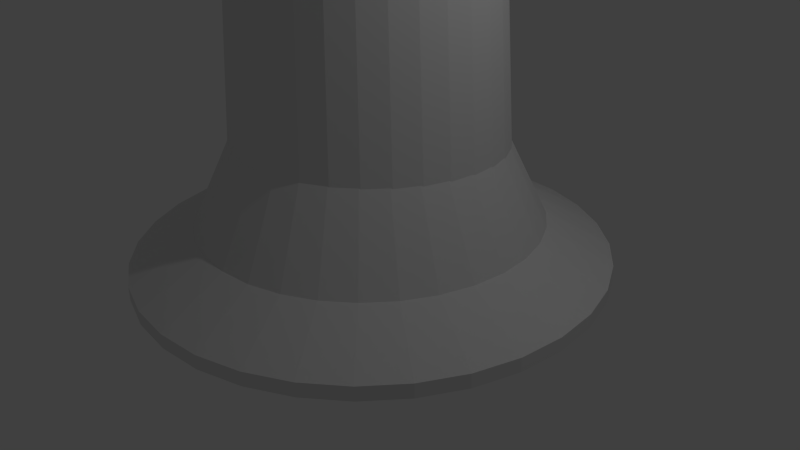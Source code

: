 # Source: Tower.blend  (saved by Blender 2.74.0; exported with 4.5.12 LTS)
import bpy
from mathutils import Matrix  # noqa: F401  (used for matrix-valued properties, if any)

bpy.ops.wm.read_factory_settings(use_empty=True)
scene = bpy.context.scene
scene.name = 'Scene'

# ---- collections
col_collection_1 = bpy.data.collections.new('Collection 1'); scene.collection.children.link(col_collection_1)

# ---- world
world_world = bpy.data.worlds.new('World'); scene.world = world_world
world_world.color = (0.05088, 0.05088, 0.05088)
world_world.use_sun_shadow = False
world_world.sun_shadow_jitter_overblur = 0.0
world_world.cycles.sampling_method = 'MANUAL'
world_world.cycles.sample_map_resolution = 256

# ---- cameras
cam_camera = bpy.data.cameras.new('Camera')
cam_camera.clip_end = 100.0
cam_camera.lens = 35.0
cam_camera.sensor_width = 32.0
cam_camera.sensor_height = 18.0
cam_camera.ortho_scale = 7.314
cam_camera.dof.focus_distance = 0.0
cam_camera.dof.aperture_fstop = 128.0

# ---- lights
light_lamp = bpy.data.lights.new('Lamp', 'POINT')
light_lamp.transmission_factor = 0.0
light_lamp.cutoff_distance = 30.0
light_lamp.energy = 100.0
light_lamp.shadow_buffer_clip_start = 1.001
light_lamp.shadow_soft_size = 0.1
light_lamp.shadow_maximum_resolution = 0.006
light_lamp.use_absolute_resolution = True
light_lamp.cycles.use_multiple_importance_sampling = False

# ---- meshes
me_cone = bpy.data.meshes.new('Cone')
me_cone.from_pydata([(-6.912e-09, 1.058, -1.0), (0.2064, 1.038, -1.0), (0.405, 0.9777, -1.0), (0.5879, 0.8799, -1.0), (0.7483, 0.7483, -1.0), (0.8799, 0.5879, -1.0), (0.9777, 0.405, -1.0), (1.038, 0.2064, -1.0), (1.058, 6.33e-08, -1.0), (0.0, 0.0, 1.0), (1.038, -0.2064, -1.0), (0.9777, -0.405, -1.0), (0.8799, -0.5879, -1.0), (0.7483, -0.7483, -1.0), (0.5879, -0.8799, -1.0), (0.405, -0.9777, -1.0), (0.2064, -1.038, -1.0), (-3.517e-07, -1.058, -1.0), (-0.2064, -1.038, -1.0), (-0.405, -0.9777, -1.0), (-0.5879, -0.8799, -1.0), (-0.7483, -0.7483, -1.0), (-0.8799, -0.5879, -1.0), (-0.9777, -0.405, -1.0), (-1.038, -0.2064, -1.0), (-1.058, 1.005e-06, -1.0), (-1.038, 0.2064, -1.0), (-0.9777, 0.405, -1.0), (-0.8799, 0.5879, -1.0), (-0.7483, 0.7483, -1.0), (-0.5879, 0.8799, -1.0), (-0.405, 0.9777, -1.0), (-0.2064, 1.038, -1.0), (-3.504e-08, 1.28, -1.0), (0.2498, 1.256, -1.0), (0.4899, 1.183, -1.0), (0.7113, 1.064, -1.0), (0.9053, 0.9053, -1.0), (1.064, 0.7113, -1.0), (1.183, 0.4899, -1.0), (1.256, 0.2498, -1.0), (1.28, 1.072e-08, -1.0), (1.256, -0.2498, -1.0), (1.183, -0.4899, -1.0), (1.064, -0.7113, -1.0), (0.9053, -0.9053, -1.0), (0.7113, -1.064, -1.0), (0.4899, -1.183, -1.0), (0.2498, -1.256, -1.0), (-4.522e-07, -1.28, -1.0), (-0.2498, -1.256, -1.0), (-0.4899, -1.183, -1.0), (-0.7113, -1.064, -1.0), (-0.9053, -0.9053, -1.0), (-1.064, -0.7113, -1.0), (-1.183, -0.4899, -1.0), (-1.256, -0.2498, -1.0), (-1.28, 1.15e-06, -1.0), (-1.256, 0.2498, -1.0), (-1.183, 0.4899, -1.0), (-1.064, 0.7113, -1.0), (-0.9053, 0.9053, -1.0), (-0.7113, 1.064, -1.0), (-0.4899, 1.183, -1.0), (-0.2498, 1.256, -1.0), (-3.206e-08, 1.28, -0.929), (0.2498, 1.256, -0.929), (0.4899, 1.183, -0.929), (0.7113, 1.064, -0.929), (0.9053, 0.9053, -0.929), (1.064, 0.7113, -0.929), (1.183, 0.4899, -0.929), (1.256, 0.2498, -0.929), (1.28, 1.072e-08, -0.929), (1.256, -0.2498, -0.929), (1.183, -0.4899, -0.929), (1.064, -0.7113, -0.929), (0.9053, -0.9053, -0.929), (0.7113, -1.064, -0.929), (0.4899, -1.183, -0.929), (0.2498, -1.256, -0.929), (-4.492e-07, -1.28, -0.929), (-0.2498, -1.256, -0.929), (-0.4899, -1.183, -0.929), (-0.7113, -1.064, -0.929), (-0.9053, -0.9053, -0.929), (-1.064, -0.7113, -0.929), (-1.183, -0.4899, -0.929), (-1.256, -0.2498, -0.929), (-1.28, 1.15e-06, -0.929), (-1.256, 0.2498, -0.929), (-1.183, 0.4899, -0.929), (-1.064, 0.7113, -0.929), (-0.9053, 0.9053, -0.929), (-0.7113, 1.064, -0.929), (-0.4899, 1.183, -0.929), (-0.2498, 1.256, -0.929), (1.045e-08, 0.9323, -0.7566), (0.1819, 0.9143, -0.7566), (0.3568, 0.8613, -0.7566), (0.5179, 0.7751, -0.7566), (0.6592, 0.6592, -0.7566), (0.7751, 0.5179, -0.7566), (0.8613, 0.3568, -0.7566), (0.9143, 0.1819, -0.7566), (0.9323, 8.678e-08, -0.7566), (0.9143, -0.1819, -0.7566), (0.8613, -0.3568, -0.7566), (0.7751, -0.5179, -0.7566), (0.6592, -0.6592, -0.7566), (0.5179, -0.7751, -0.7566), (0.3568, -0.8613, -0.7566), (0.1819, -0.9143, -0.7566), (-2.933e-07, -0.9323, -0.7566), (-0.1819, -0.9143, -0.7566), (-0.3568, -0.8613, -0.7566), (-0.5179, -0.7751, -0.7566), (-0.6592, -0.6592, -0.7566), (-0.7751, -0.5179, -0.7566), (-0.8613, -0.3568, -0.7566), (-0.9143, -0.1819, -0.7566), (-0.9323, 9.166e-07, -0.7566), (-0.9143, 0.1819, -0.7566), (-0.8613, 0.3568, -0.7566), (-0.7751, 0.5179, -0.7566), (-0.6592, 0.6592, -0.7566), (-0.5179, 0.7751, -0.7566), (-0.3568, 0.8613, -0.7566), (-0.1819, 0.9143, -0.7566)], [], [(31, 9, 32), (0, 9, 1), (30, 9, 31), (29, 9, 30), (28, 9, 29), (27, 9, 28), (26, 9, 27), (25, 9, 26), (24, 9, 25), (23, 9, 24), (22, 9, 23), (21, 9, 22), (20, 9, 21), (19, 9, 20), (18, 9, 19), (17, 9, 18), (16, 9, 17), (15, 9, 16), (14, 9, 15), (13, 9, 14), (12, 9, 13), (11, 9, 12), (10, 9, 11), (8, 9, 10), (7, 9, 8), (6, 9, 7), (5, 9, 6), (4, 9, 5), (3, 9, 4), (2, 9, 3), (32, 9, 0), (1, 9, 2), (27, 28, 60, 59), (59, 60, 92, 91), (16, 17, 49, 48), (32, 0, 33, 64), (26, 27, 59, 58), (15, 16, 48, 47), (25, 26, 58, 57), (14, 15, 47, 46), (24, 25, 57, 56), (7, 8, 41, 40), (13, 14, 46, 45), (23, 24, 56, 55), (6, 7, 40, 39), (12, 13, 45, 44), (22, 23, 55, 54), (0, 1, 34, 33), (5, 6, 39, 38), (11, 12, 44, 43), (21, 22, 54, 53), (4, 5, 38, 37), (10, 11, 43, 42), (31, 32, 64, 63), (20, 21, 53, 52), (3, 4, 37, 36), (8, 10, 42, 41), (30, 31, 63, 62), (19, 20, 52, 51), (2, 3, 36, 35), (29, 30, 62, 61), (18, 19, 51, 50), (1, 2, 35, 34), (28, 29, 61, 60), (17, 18, 50, 49), (93, 94, 126, 125), (37, 38, 70, 69), (48, 49, 81, 80), (57, 58, 90, 89), (35, 36, 68, 67), (46, 47, 79, 78), (55, 56, 88, 87), (33, 34, 66, 65), (44, 45, 77, 76), (64, 33, 65, 96), (53, 54, 86, 85), (42, 43, 75, 74), (62, 63, 95, 94), (51, 52, 84, 83), (40, 41, 73, 72), (60, 61, 93, 92), (49, 50, 82, 81), (38, 39, 71, 70), (58, 59, 91, 90), (36, 37, 69, 68), (47, 48, 80, 79), (56, 57, 89, 88), (34, 35, 67, 66), (45, 46, 78, 77), (54, 55, 87, 86), (43, 44, 76, 75), (63, 64, 96, 95), (52, 53, 85, 84), (41, 42, 74, 73), (61, 62, 94, 93), (50, 51, 83, 82), (39, 40, 72, 71), (97, 98, 99, 100, 101, 102, 103, 104, 105, 106, 107, 108, 109, 110, 111, 112, 113, 114, 115, 116, 117, 118, 119, 120, 121, 122, 123, 124, 125, 126, 127, 128), (82, 83, 115, 114), (71, 72, 104, 103), (91, 92, 124, 123), (69, 70, 102, 101), (80, 81, 113, 112), (89, 90, 122, 121), (67, 68, 100, 99), (78, 79, 111, 110), (87, 88, 120, 119), (65, 66, 98, 97), (76, 77, 109, 108), (96, 65, 97, 128), (85, 86, 118, 117), (74, 75, 107, 106), (94, 95, 127, 126), (83, 84, 116, 115), (72, 73, 105, 104), (92, 93, 125, 124), (81, 82, 114, 113), (70, 71, 103, 102), (90, 91, 123, 122), (68, 69, 101, 100), (79, 80, 112, 111), (88, 89, 121, 120), (66, 67, 99, 98), (77, 78, 110, 109), (86, 87, 119, 118), (75, 76, 108, 107), (95, 96, 128, 127), (84, 85, 117, 116), (73, 74, 106, 105)])
me_cone.use_remesh_preserve_volume = False
me_cone.use_remesh_preserve_attributes = False
me_cone.use_mirror_vertex_groups = False
me_cone.update()
me_torus_004 = bpy.data.meshes.new('Torus.004')
me_torus_004.from_pydata([(1.217, 1.239e-09, 0.1554), (1.082, 1.239e-09, 0.1775), (1.082, 1.239e-09, -0.1517), (1.217, 1.239e-09, -0.1296), (1.206, 0.1588, 0.1554), (1.072, 0.1412, 0.1775), (1.072, 0.1412, -0.1517), (1.206, 0.1588, -0.1296), (1.175, 0.3149, 0.1554), (1.045, 0.2799, 0.1775), (1.045, 0.2799, -0.1517), (1.175, 0.3149, -0.1296), (1.124, 0.4657, 0.1554), (0.9993, 0.4139, 0.1775), (0.9993, 0.4139, -0.1517), (1.124, 0.4657, -0.1296), (1.054, 0.6084, 0.1554), (0.9367, 0.5408, 0.1775), (0.9367, 0.5408, -0.1517), (1.054, 0.6084, -0.1296), (0.9654, 0.7408, 0.1554), (0.8581, 0.6585, 0.1775), (0.8581, 0.6585, -0.1517), (0.9654, 0.7408, -0.1296), (0.8604, 0.8604, 0.1554), (0.7648, 0.7648, 0.1775), (0.7648, 0.7648, -0.1517), (0.8604, 0.8604, -0.1296), (0.7408, 0.9654, 0.1554), (0.6585, 0.8581, 0.1775), (0.6585, 0.8581, -0.1517), (0.7408, 0.9654, -0.1296), (0.6084, 1.054, 0.1554), (0.5408, 0.9367, 0.1775), (0.5408, 0.9367, -0.1517), (0.6084, 1.054, -0.1296), (0.4657, 1.124, 0.1554), (0.4139, 0.9993, 0.1775), (0.4139, 0.9993, -0.1517), (0.4657, 1.124, -0.1296), (0.3149, 1.175, 0.1554), (0.2799, 1.045, 0.1775), (0.2799, 1.045, -0.1517), (0.3149, 1.175, -0.1296), (0.1588, 1.206, 0.1554), (0.1412, 1.072, 0.1775), (0.1412, 1.072, -0.1517), (0.1588, 1.206, -0.1296), (1.948e-07, 1.217, 0.1554), (1.948e-07, 1.082, 0.1775), (1.948e-07, 1.082, -0.1517), (1.948e-07, 1.217, -0.1296), (-0.1588, 1.206, 0.1554), (-0.1412, 1.072, 0.1775), (-0.1412, 1.072, -0.1517), (-0.1588, 1.206, -0.1296), (-0.3149, 1.175, 0.1554), (-0.2799, 1.045, 0.1775), (-0.2799, 1.045, -0.1517), (-0.3149, 1.175, -0.1296), (1.217, -9.842e-09, -0.1311), (-0.4657, 1.124, 0.1554), (-0.4139, 0.9993, 0.1775), (-0.4139, 0.9993, -0.1517), (-0.4657, 1.124, -0.1296), (1.072, -0.1412, -0.109), (-0.6084, 1.054, 0.1554), (-0.5408, 0.9367, 0.1775), (-0.5408, 0.9367, -0.1517), (-0.6084, 1.054, -0.1296), (1.206, -0.1588, -0.1311), (1.045, -0.2799, -0.109), (1.175, -0.3149, -0.1311), (-0.7408, 0.9654, 0.1554), (-0.6585, 0.8581, 0.1775), (-0.6585, 0.8581, -0.1517), (-0.7408, 0.9654, -0.1296), (0.9993, -0.4139, -0.109), (1.124, -0.4657, -0.1311), (0.9367, -0.5408, -0.109), (-0.8604, 0.8604, 0.1554), (-0.7648, 0.7648, 0.1775), (-0.7648, 0.7648, -0.1517), (-0.8604, 0.8604, -0.1296), (1.054, -0.6084, -0.1311), (0.8581, -0.6585, -0.109), (0.9654, -0.7408, -0.1311), (-0.9654, 0.7408, 0.1554), (-0.8581, 0.6585, 0.1775), (-0.8581, 0.6585, -0.1517), (-0.9654, 0.7408, -0.1296), (0.7648, -0.7648, -0.109), (0.8604, -0.8604, -0.1311), (0.6585, -0.8581, -0.109), (-1.054, 0.6084, 0.1554), (-0.9367, 0.5408, 0.1775), (-0.9367, 0.5408, -0.1517), (-1.054, 0.6084, -0.1296), (0.7408, -0.9654, -0.1311), (0.5408, -0.9367, -0.109), (0.6084, -1.054, -0.1311), (-1.124, 0.4657, 0.1554), (-0.9993, 0.4139, 0.1775), (-0.9993, 0.4139, -0.1517), (-1.124, 0.4657, -0.1296), (0.4139, -0.9993, -0.109), (0.4657, -1.124, -0.1311), (0.2799, -1.045, -0.109), (-1.175, 0.3149, 0.1554), (-1.045, 0.2799, 0.1775), (-1.045, 0.2799, -0.1517), (-1.175, 0.3149, -0.1296), (0.3149, -1.175, -0.1311), (0.1412, -1.072, -0.109), (0.1588, -1.206, -0.1311), (-1.206, 0.1588, 0.1554), (-1.072, 0.1412, 0.1775), (-1.072, 0.1412, -0.1517), (-1.206, 0.1588, -0.1296), (1.948e-07, -1.082, -0.109), (1.948e-07, -1.217, -0.1311), (-0.1412, -1.072, -0.109), (-1.217, 1.076e-07, 0.1554), (-1.082, 9.58e-08, 0.1775), (-1.082, 9.58e-08, -0.1517), (-1.217, 1.076e-07, -0.1296), (-0.1588, -1.206, -0.1311), (-0.2799, -1.045, -0.109), (-0.3149, -1.175, -0.1311), (-1.206, -0.1588, 0.1554), (-1.072, -0.1412, 0.1775), (-1.072, -0.1412, -0.1517), (-1.206, -0.1588, -0.1296), (-0.4139, -0.9993, -0.109), (-0.4657, -1.124, -0.1311), (-0.5408, -0.9367, -0.109), (-1.175, -0.3149, 0.1554), (-1.045, -0.2799, 0.1775), (-1.045, -0.2799, -0.1517), (-1.175, -0.3149, -0.1296), (-0.6084, -1.054, -0.1311), (-0.6585, -0.8581, -0.109), (-0.7408, -0.9654, -0.1311), (-1.124, -0.4657, 0.1554), (-0.9993, -0.4139, 0.1775), (-0.9993, -0.4139, -0.1517), (-1.124, -0.4657, -0.1296), (-0.7648, -0.7648, -0.109), (-0.8604, -0.8604, -0.1311), (-0.8581, -0.6585, -0.109), (-1.054, -0.6084, 0.1554), (-0.9367, -0.5408, 0.1775), (-0.9367, -0.5408, -0.1517), (-1.054, -0.6084, -0.1296), (-0.9654, -0.7408, -0.1311), (-0.9367, -0.5408, -0.109), (-1.054, -0.6084, -0.1311), (-0.9654, -0.7408, 0.1554), (-0.8581, -0.6585, 0.1775), (-0.8581, -0.6585, -0.1517), (-0.9654, -0.7408, -0.1296), (-0.9993, -0.4139, -0.109), (-1.124, -0.4657, -0.1311), (-1.045, -0.2799, -0.109), (-0.8604, -0.8604, 0.1554), (-0.7648, -0.7648, 0.1775), (-0.7648, -0.7648, -0.1517), (-0.8604, -0.8604, -0.1296), (-1.175, -0.3149, -0.1311), (-1.072, -0.1412, -0.109), (-1.206, -0.1588, -0.1311), (-0.7408, -0.9654, 0.1554), (-0.6585, -0.8581, 0.1775), (-0.6585, -0.8581, -0.1517), (-0.7408, -0.9654, -0.1296), (-1.082, 8.472e-08, -0.109), (-1.217, 9.654e-08, -0.1311), (-1.072, 0.1412, -0.109), (-0.6084, -1.054, 0.1554), (-0.5408, -0.9367, 0.1775), (-0.5408, -0.9367, -0.1517), (-0.6084, -1.054, -0.1296), (-1.206, 0.1588, -0.1311), (-1.045, 0.2799, -0.109), (-1.175, 0.3149, -0.1311), (-0.4657, -1.124, 0.1554), (-0.4139, -0.9993, 0.1775), (-0.4139, -0.9993, -0.1517), (-0.4657, -1.124, -0.1296), (-0.9993, 0.4139, -0.109), (-1.124, 0.4657, -0.1311), (-0.9367, 0.5408, -0.109), (-0.3149, -1.175, 0.1554), (-0.2799, -1.045, 0.1775), (-0.2799, -1.045, -0.1517), (-0.3149, -1.175, -0.1296), (-1.054, 0.6084, -0.1311), (-0.8581, 0.6585, -0.109), (-0.9654, 0.7408, -0.1311), (-0.1588, -1.206, 0.1554), (-0.1412, -1.072, 0.1775), (-0.1412, -1.072, -0.1517), (-0.1588, -1.206, -0.1296), (-0.7648, 0.7648, -0.109), (-0.8604, 0.8604, -0.1311), (-0.6585, 0.8581, -0.109), (1.948e-07, -1.217, 0.1554), (1.948e-07, -1.082, 0.1775), (1.948e-07, -1.082, -0.1517), (1.948e-07, -1.217, -0.1296), (-0.7408, 0.9654, -0.1311), (-0.5408, 0.9367, -0.109), (-0.6084, 1.054, -0.1311), (0.1588, -1.206, 0.1554), (0.1412, -1.072, 0.1775), (0.1412, -1.072, -0.1517), (0.1588, -1.206, -0.1296), (-0.4139, 0.9993, -0.109), (-0.4657, 1.124, -0.1311), (-0.2799, 1.045, -0.109), (0.3149, -1.175, 0.1554), (0.2799, -1.045, 0.1775), (0.2799, -1.045, -0.1517), (0.3149, -1.175, -0.1296), (-0.3149, 1.175, -0.1311), (-0.1412, 1.072, -0.109), (-0.1588, 1.206, -0.1311), (0.4657, -1.124, 0.1554), (0.4139, -0.9993, 0.1775), (0.4139, -0.9993, -0.1517), (0.4657, -1.124, -0.1296), (1.948e-07, 1.082, -0.109), (1.948e-07, 1.217, -0.1311), (0.1412, 1.072, -0.109), (0.6084, -1.054, 0.1554), (0.5408, -0.9367, 0.1775), (0.5408, -0.9367, -0.1517), (0.6084, -1.054, -0.1296), (0.1588, 1.206, -0.1311), (0.2799, 1.045, -0.109), (0.3149, 1.175, -0.1311), (0.7408, -0.9654, 0.1554), (0.6585, -0.8581, 0.1775), (0.6585, -0.8581, -0.1517), (0.7408, -0.9654, -0.1296), (0.4139, 0.9993, -0.109), (0.4657, 1.124, -0.1311), (0.5408, 0.9367, -0.109), (0.8604, -0.8604, 0.1554), (0.7648, -0.7648, 0.1775), (0.7648, -0.7648, -0.1517), (0.8604, -0.8604, -0.1296), (0.6084, 1.054, -0.1311), (0.6585, 0.8581, -0.109), (0.7408, 0.9654, -0.1311), (0.9654, -0.7408, 0.1554), (0.8581, -0.6585, 0.1775), (0.8581, -0.6585, -0.1517), (0.9654, -0.7408, -0.1296), (0.7648, 0.7648, -0.109), (0.8604, 0.8604, -0.1311), (0.8581, 0.6585, -0.109), (1.054, -0.6084, 0.1554), (0.9367, -0.5408, 0.1775), (0.9367, -0.5408, -0.1517), (1.054, -0.6084, -0.1296), (0.9654, 0.7408, -0.1311), (0.9367, 0.5408, -0.109), (1.054, 0.6084, -0.1311), (1.124, -0.4657, 0.1554), (0.9993, -0.4139, 0.1775), (0.9993, -0.4139, -0.1517), (1.124, -0.4657, -0.1296), (0.9993, 0.4139, -0.109), (1.124, 0.4657, -0.1311), (1.045, 0.2799, -0.109), (1.175, -0.3149, 0.1554), (1.045, -0.2799, 0.1775), (1.045, -0.2799, -0.1517), (1.175, -0.3149, -0.1296), (1.175, 0.3149, -0.1311), (1.072, 0.1412, -0.109), (1.206, 0.1588, -0.1311), (1.206, -0.1588, 0.1554), (1.072, -0.1412, 0.1775), (1.072, -0.1412, -0.1517), (1.206, -0.1588, -0.1296), (1.082, -9.842e-09, -0.109)], [], [(0, 1, 5, 4), (2, 6, 7, 3), (4, 5, 9, 8), (6, 10, 11, 7), (8, 9, 13, 12), (10, 14, 15, 11), (12, 13, 17, 16), (14, 18, 19, 15), (16, 17, 21, 20), (18, 22, 23, 19), (20, 21, 25, 24), (22, 26, 27, 23), (24, 25, 29, 28), (26, 30, 31, 27), (28, 29, 33, 32), (30, 34, 35, 31), (32, 33, 37, 36), (34, 38, 39, 35), (36, 37, 41, 40), (38, 42, 43, 39), (40, 41, 45, 44), (42, 46, 47, 43), (248, 255, 86, 92), (284, 277, 71, 65), (44, 45, 49, 48), (46, 50, 51, 47), (81, 74, 205, 203), (108, 115, 182, 184), (269, 276, 72, 78), (158, 151, 155, 149), (48, 49, 53, 52), (50, 54, 55, 51), (220, 227, 106, 112), (87, 94, 196, 198), (94, 101, 190, 196), (17, 13, 273, 267), (52, 53, 57, 56), (54, 58, 59, 55), (8, 12, 274, 280), (234, 241, 98, 100), (25, 21, 261, 259), (207, 200, 121, 119), (56, 57, 62, 61), (58, 63, 64, 59), (228, 221, 107, 105), (144, 137, 163, 161), (143, 150, 156, 162), (53, 49, 231, 225), (61, 62, 67, 66), (63, 68, 69, 64), (67, 62, 217, 211), (129, 136, 168, 170), (283, 0, 60, 70), (199, 206, 120, 126), (66, 67, 74, 73), (68, 75, 76, 69), (41, 37, 245, 239), (235, 228, 105, 99), (255, 262, 84, 86), (45, 41, 239, 233), (73, 74, 81, 80), (75, 82, 83, 76), (192, 199, 126, 128), (242, 235, 99, 93), (200, 193, 127, 121), (178, 185, 134, 140), (80, 81, 88, 87), (82, 89, 90, 83), (24, 28, 254, 260), (262, 269, 78, 84), (66, 73, 210, 212), (20, 24, 260, 266), (87, 88, 95, 94), (89, 96, 97, 90), (29, 25, 259, 253), (227, 234, 100, 106), (136, 143, 162, 168), (186, 179, 135, 133), (94, 95, 102, 101), (96, 103, 104, 97), (164, 171, 142, 148), (123, 116, 177, 175), (109, 102, 189, 183), (221, 214, 113, 107), (101, 102, 109, 108), (103, 110, 111, 104), (74, 67, 211, 205), (52, 56, 224, 226), (40, 44, 238, 240), (33, 29, 253, 247), (108, 109, 116, 115), (110, 117, 118, 111), (62, 57, 219, 217), (151, 144, 161, 155), (32, 36, 246, 252), (130, 123, 175, 169), (115, 116, 123, 122), (117, 124, 125, 118), (179, 172, 141, 135), (21, 17, 267, 261), (102, 95, 191, 189), (12, 16, 268, 274), (122, 123, 130, 129), (124, 131, 132, 125), (49, 45, 233, 231), (61, 66, 212, 218), (214, 207, 119, 113), (0, 4, 282, 60), (129, 130, 137, 136), (131, 138, 139, 132), (73, 80, 204, 210), (241, 248, 92, 98), (276, 283, 70, 72), (5, 1, 287, 281), (136, 137, 144, 143), (138, 145, 146, 139), (16, 20, 266, 268), (115, 122, 176, 182), (13, 9, 275, 273), (256, 249, 91, 85), (143, 144, 151, 150), (145, 152, 153, 146), (249, 242, 93, 91), (165, 158, 149, 147), (157, 164, 148, 154), (56, 61, 218, 224), (150, 151, 158, 157), (152, 159, 160, 153), (122, 129, 170, 176), (28, 32, 252, 254), (57, 53, 225, 219), (263, 256, 85, 79), (157, 158, 165, 164), (159, 166, 167, 160), (37, 33, 247, 245), (44, 48, 232, 238), (1, 284, 65, 287), (80, 87, 198, 204), (164, 165, 172, 171), (166, 173, 174, 167), (213, 220, 112, 114), (206, 213, 114, 120), (36, 40, 240, 246), (172, 165, 147, 141), (171, 172, 179, 178), (173, 180, 181, 174), (150, 157, 154, 156), (48, 52, 226, 232), (137, 130, 169, 163), (193, 186, 133, 127), (178, 179, 186, 185), (180, 187, 188, 181), (171, 178, 140, 142), (101, 108, 184, 190), (270, 263, 79, 77), (116, 109, 183, 177), (185, 186, 193, 192), (187, 194, 195, 188), (277, 270, 77, 71), (9, 5, 281, 275), (185, 192, 128, 134), (95, 88, 197, 191), (192, 193, 200, 199), (194, 201, 202, 195), (88, 81, 203, 197), (4, 8, 280, 282), (70, 60, 287, 65), (78, 72, 71, 77), (199, 200, 207, 206), (201, 208, 209, 202), (84, 78, 77, 79), (72, 70, 65, 71), (86, 84, 79, 85), (98, 92, 91, 93), (206, 207, 214, 213), (208, 215, 216, 209), (100, 98, 93, 99), (92, 86, 85, 91), (106, 100, 99, 105), (114, 112, 107, 113), (213, 214, 221, 220), (215, 222, 223, 216), (120, 114, 113, 119), (112, 106, 105, 107), (128, 126, 121, 127), (134, 128, 127, 133), (220, 221, 228, 227), (222, 229, 230, 223), (140, 134, 133, 135), (126, 120, 119, 121), (142, 140, 135, 141), (154, 148, 147, 149), (227, 228, 235, 234), (229, 236, 237, 230), (156, 154, 149, 155), (148, 142, 141, 147), (162, 156, 155, 161), (170, 168, 163, 169), (234, 235, 242, 241), (236, 243, 244, 237), (176, 170, 169, 175), (168, 162, 161, 163), (182, 176, 175, 177), (190, 184, 183, 189), (241, 242, 249, 248), (243, 250, 251, 244), (196, 190, 189, 191), (184, 182, 177, 183), (204, 198, 197, 203), (210, 204, 203, 205), (248, 249, 256, 255), (250, 257, 258, 251), (212, 210, 205, 211), (198, 196, 191, 197), (218, 212, 211, 217), (226, 224, 219, 225), (255, 256, 263, 262), (257, 264, 265, 258), (232, 226, 225, 231), (224, 218, 217, 219), (240, 238, 233, 239), (246, 240, 239, 245), (262, 263, 270, 269), (264, 271, 272, 265), (252, 246, 245, 247), (238, 232, 231, 233), (260, 254, 253, 259), (266, 260, 259, 261), (269, 270, 277, 276), (271, 278, 279, 272), (268, 266, 261, 267), (254, 252, 247, 253), (280, 274, 273, 275), (282, 280, 275, 281), (276, 277, 284, 283), (278, 285, 286, 279), (60, 282, 281, 287), (274, 268, 267, 273), (283, 284, 1, 0), (285, 2, 3, 286)])
me_torus_004.use_remesh_preserve_volume = False
me_torus_004.use_remesh_preserve_attributes = False
me_torus_004.use_mirror_vertex_groups = False
me_torus_004.update()
me_torus = bpy.data.meshes.new('Torus')
me_torus.from_pydata([(1.217, 8.323e-08, 0.1554), (1.082, 8.323e-08, 0.1775), (1.082, 8.323e-08, -0.1517), (1.217, 8.323e-08, -0.1296), (1.206, 0.1588, 0.1554), (1.072, 0.1412, 0.1775), (1.072, 0.1412, -0.1517), (1.206, 0.1588, -0.1296), (1.175, 0.3149, 0.1554), (1.045, 0.2799, 0.1775), (1.045, 0.2799, -0.1517), (1.175, 0.3149, -0.1296), (1.124, 0.4657, 0.1554), (0.9993, 0.4139, 0.1775), (0.9993, 0.4139, -0.1517), (1.124, 0.4657, -0.1296), (1.054, 0.6084, 0.1554), (0.9367, 0.5408, 0.1775), (0.9367, 0.5408, -0.1517), (1.054, 0.6084, -0.1296), (0.9654, 0.7408, 0.1554), (0.8581, 0.6585, 0.1775), (0.8581, 0.6585, -0.1517), (0.9654, 0.7408, -0.1296), (0.8604, 0.8604, 0.1554), (0.7648, 0.7648, 0.1775), (0.7648, 0.7648, -0.1517), (0.8604, 0.8604, -0.1296), (0.7408, 0.9654, 0.1554), (0.6585, 0.8581, 0.1775), (0.6585, 0.8581, -0.1517), (0.7408, 0.9654, -0.1296), (0.6084, 1.054, 0.1554), (0.5408, 0.9367, 0.1775), (0.5408, 0.9367, -0.1517), (0.6084, 1.054, -0.1296), (0.4657, 1.124, 0.1554), (0.4139, 0.9993, 0.1775), (0.4139, 0.9993, -0.1517), (0.4657, 1.124, -0.1296), (0.3149, 1.175, 0.1554), (0.2799, 1.045, 0.1775), (0.2799, 1.045, -0.1517), (0.3149, 1.175, -0.1296), (0.1588, 1.206, 0.1554), (0.1412, 1.072, 0.1775), (0.1412, 1.072, -0.1517), (0.1588, 1.206, -0.1296), (4.768e-07, 1.217, 0.1554), (4.768e-07, 1.082, 0.1775), (4.768e-07, 1.082, -0.1517), (4.768e-07, 1.217, -0.1296), (-0.1588, 1.206, 0.1554), (-0.1412, 1.072, 0.1775), (-0.1412, 1.072, -0.1517), (-0.1588, 1.206, -0.1296), (-0.3149, 1.175, 0.1554), (-0.2799, 1.045, 0.1775), (-0.2799, 1.045, -0.1517), (-0.3149, 1.175, -0.1296), (1.217, 7.215e-08, -0.1311), (-0.4657, 1.124, 0.1554), (-0.4139, 0.9993, 0.1775), (-0.4139, 0.9993, -0.1517), (-0.4657, 1.124, -0.1296), (1.072, -0.1412, -0.109), (-0.6084, 1.054, 0.1554), (-0.5408, 0.9367, 0.1775), (-0.5408, 0.9367, -0.1517), (-0.6084, 1.054, -0.1296), (1.206, -0.1588, -0.1311), (1.045, -0.2799, -0.109), (1.175, -0.3149, -0.1311), (-0.7408, 0.9654, 0.1554), (-0.6585, 0.8581, 0.1775), (-0.6585, 0.8581, -0.1517), (-0.7408, 0.9654, -0.1296), (0.9993, -0.4139, -0.109), (1.124, -0.4657, -0.1311), (0.9367, -0.5408, -0.109), (-0.8604, 0.8604, 0.1554), (-0.7648, 0.7648, 0.1775), (-0.7648, 0.7648, -0.1517), (-0.8604, 0.8604, -0.1296), (1.054, -0.6084, -0.1311), (0.8581, -0.6585, -0.109), (0.9654, -0.7408, -0.1311), (-0.9654, 0.7408, 0.1554), (-0.8581, 0.6585, 0.1775), (-0.8581, 0.6585, -0.1517), (-0.9654, 0.7408, -0.1296), (0.7648, -0.7648, -0.109), (0.8604, -0.8604, -0.1311), (0.6585, -0.8581, -0.109), (-1.054, 0.6084, 0.1554), (-0.9367, 0.5408, 0.1775), (-0.9367, 0.5408, -0.1517), (-1.054, 0.6084, -0.1296), (0.7408, -0.9654, -0.1311), (0.5408, -0.9367, -0.109), (0.6084, -1.054, -0.1311), (-1.124, 0.4657, 0.1554), (-0.9993, 0.4139, 0.1775), (-0.9993, 0.4139, -0.1517), (-1.124, 0.4657, -0.1296), (0.4139, -0.9993, -0.109), (0.4657, -1.124, -0.1311), (0.2799, -1.045, -0.109), (-1.175, 0.3149, 0.1554), (-1.045, 0.2799, 0.1775), (-1.045, 0.2799, -0.1517), (-1.175, 0.3149, -0.1296), (0.3149, -1.175, -0.1311), (0.1412, -1.072, -0.109), (0.1588, -1.206, -0.1311), (-1.206, 0.1588, 0.1554), (-1.072, 0.1412, 0.1775), (-1.072, 0.1412, -0.1517), (-1.206, 0.1588, -0.1296), (4.768e-07, -1.082, -0.109), (4.768e-07, -1.217, -0.1311), (-0.1412, -1.072, -0.109), (-1.217, 1.896e-07, 0.1554), (-1.082, 1.778e-07, 0.1775), (-1.082, 1.778e-07, -0.1517), (-1.217, 1.896e-07, -0.1296), (-0.1588, -1.206, -0.1311), (-0.2799, -1.045, -0.109), (-0.3149, -1.175, -0.1311), (-1.206, -0.1588, 0.1554), (-1.072, -0.1412, 0.1775), (-1.072, -0.1412, -0.1517), (-1.206, -0.1588, -0.1296), (-0.4139, -0.9993, -0.109), (-0.4657, -1.124, -0.1311), (-0.5408, -0.9367, -0.109), (-1.175, -0.3149, 0.1554), (-1.045, -0.2799, 0.1775), (-1.045, -0.2799, -0.1517), (-1.175, -0.3149, -0.1296), (-0.6084, -1.054, -0.1311), (-0.6585, -0.8581, -0.109), (-0.7408, -0.9654, -0.1311), (-1.124, -0.4657, 0.1554), (-0.9993, -0.4139, 0.1775), (-0.9993, -0.4139, -0.1517), (-1.124, -0.4657, -0.1296), (-0.7648, -0.7648, -0.109), (-0.8604, -0.8604, -0.1311), (-0.8581, -0.6585, -0.109), (-1.054, -0.6084, 0.1554), (-0.9367, -0.5408, 0.1775), (-0.9367, -0.5408, -0.1517), (-1.054, -0.6084, -0.1296), (-0.9654, -0.7408, -0.1311), (-0.9367, -0.5408, -0.109), (-1.054, -0.6084, -0.1311), (-0.9654, -0.7408, 0.1554), (-0.8581, -0.6585, 0.1775), (-0.8581, -0.6585, -0.1517), (-0.9654, -0.7408, -0.1296), (-0.9993, -0.4139, -0.109), (-1.124, -0.4657, -0.1311), (-1.045, -0.2799, -0.109), (-0.8604, -0.8604, 0.1554), (-0.7648, -0.7648, 0.1775), (-0.7648, -0.7648, -0.1517), (-0.8604, -0.8604, -0.1296), (-1.175, -0.3149, -0.1311), (-1.072, -0.1412, -0.109), (-1.206, -0.1588, -0.1311), (-0.7408, -0.9654, 0.1554), (-0.6585, -0.8581, 0.1775), (-0.6585, -0.8581, -0.1517), (-0.7408, -0.9654, -0.1296), (-1.082, 1.667e-07, -0.109), (-1.217, 1.785e-07, -0.1311), (-1.072, 0.1412, -0.109), (-0.6084, -1.054, 0.1554), (-0.5408, -0.9367, 0.1775), (-0.5408, -0.9367, -0.1517), (-0.6084, -1.054, -0.1296), (-1.206, 0.1588, -0.1311), (-1.045, 0.2799, -0.109), (-1.175, 0.3149, -0.1311), (-0.4657, -1.124, 0.1554), (-0.4139, -0.9993, 0.1775), (-0.4139, -0.9993, -0.1517), (-0.4657, -1.124, -0.1296), (-0.9993, 0.4139, -0.109), (-1.124, 0.4657, -0.1311), (-0.9367, 0.5408, -0.109), (-0.3149, -1.175, 0.1554), (-0.2799, -1.045, 0.1775), (-0.2799, -1.045, -0.1517), (-0.3149, -1.175, -0.1296), (-1.054, 0.6084, -0.1311), (-0.8581, 0.6585, -0.109), (-0.9654, 0.7408, -0.1311), (-0.1588, -1.206, 0.1554), (-0.1412, -1.072, 0.1775), (-0.1412, -1.072, -0.1517), (-0.1588, -1.206, -0.1296), (-0.7648, 0.7648, -0.109), (-0.8604, 0.8604, -0.1311), (-0.6585, 0.8581, -0.109), (4.768e-07, -1.217, 0.1554), (4.768e-07, -1.082, 0.1775), (4.768e-07, -1.082, -0.1517), (4.768e-07, -1.217, -0.1296), (-0.7408, 0.9654, -0.1311), (-0.5408, 0.9367, -0.109), (-0.6084, 1.054, -0.1311), (0.1588, -1.206, 0.1554), (0.1412, -1.072, 0.1775), (0.1412, -1.072, -0.1517), (0.1588, -1.206, -0.1296), (-0.4139, 0.9993, -0.109), (-0.4657, 1.124, -0.1311), (-0.2799, 1.045, -0.109), (0.3149, -1.175, 0.1554), (0.2799, -1.045, 0.1775), (0.2799, -1.045, -0.1517), (0.3149, -1.175, -0.1296), (-0.3149, 1.175, -0.1311), (-0.1412, 1.072, -0.109), (-0.1588, 1.206, -0.1311), (0.4657, -1.124, 0.1554), (0.4139, -0.9993, 0.1775), (0.4139, -0.9993, -0.1517), (0.4657, -1.124, -0.1296), (4.768e-07, 1.082, -0.109), (4.768e-07, 1.217, -0.1311), (0.1412, 1.072, -0.109), (0.6084, -1.054, 0.1554), (0.5408, -0.9367, 0.1775), (0.5408, -0.9367, -0.1517), (0.6084, -1.054, -0.1296), (0.1588, 1.206, -0.1311), (0.2799, 1.045, -0.109), (0.3149, 1.175, -0.1311), (0.7408, -0.9654, 0.1554), (0.6585, -0.8581, 0.1775), (0.6585, -0.8581, -0.1517), (0.7408, -0.9654, -0.1296), (0.4139, 0.9993, -0.109), (0.4657, 1.124, -0.1311), (0.5408, 0.9367, -0.109), (0.8604, -0.8604, 0.1554), (0.7648, -0.7648, 0.1775), (0.7648, -0.7648, -0.1517), (0.8604, -0.8604, -0.1296), (0.6084, 1.054, -0.1311), (0.6585, 0.8581, -0.109), (0.7408, 0.9654, -0.1311), (0.9654, -0.7408, 0.1554), (0.8581, -0.6585, 0.1775), (0.8581, -0.6585, -0.1517), (0.9654, -0.7408, -0.1296), (0.7648, 0.7648, -0.109), (0.8604, 0.8604, -0.1311), (0.8581, 0.6585, -0.109), (1.054, -0.6084, 0.1554), (0.9367, -0.5408, 0.1775), (0.9367, -0.5408, -0.1517), (1.054, -0.6084, -0.1296), (0.9654, 0.7408, -0.1311), (0.9367, 0.5408, -0.109), (1.054, 0.6084, -0.1311), (1.124, -0.4657, 0.1554), (0.9993, -0.4139, 0.1775), (0.9993, -0.4139, -0.1517), (1.124, -0.4657, -0.1296), (0.9993, 0.4139, -0.109), (1.124, 0.4657, -0.1311), (1.045, 0.2799, -0.109), (1.175, -0.3149, 0.1554), (1.045, -0.2799, 0.1775), (1.045, -0.2799, -0.1517), (1.175, -0.3149, -0.1296), (1.175, 0.3149, -0.1311), (1.072, 0.1412, -0.109), (1.206, 0.1588, -0.1311), (1.206, -0.1588, 0.1554), (1.072, -0.1412, 0.1775), (1.072, -0.1412, -0.1517), (1.206, -0.1588, -0.1296), (1.082, 7.215e-08, -0.109)], [], [(0, 1, 5, 4), (2, 6, 7, 3), (4, 5, 9, 8), (6, 10, 11, 7), (8, 9, 13, 12), (10, 14, 15, 11), (12, 13, 17, 16), (14, 18, 19, 15), (16, 17, 21, 20), (18, 22, 23, 19), (20, 21, 25, 24), (22, 26, 27, 23), (24, 25, 29, 28), (26, 30, 31, 27), (28, 29, 33, 32), (30, 34, 35, 31), (32, 33, 37, 36), (34, 38, 39, 35), (36, 37, 41, 40), (38, 42, 43, 39), (40, 41, 45, 44), (42, 46, 47, 43), (248, 255, 86, 92), (284, 277, 71, 65), (44, 45, 49, 48), (46, 50, 51, 47), (81, 74, 205, 203), (108, 115, 182, 184), (269, 276, 72, 78), (158, 151, 155, 149), (48, 49, 53, 52), (50, 54, 55, 51), (220, 227, 106, 112), (87, 94, 196, 198), (94, 101, 190, 196), (17, 13, 273, 267), (52, 53, 57, 56), (54, 58, 59, 55), (8, 12, 274, 280), (234, 241, 98, 100), (25, 21, 261, 259), (207, 200, 121, 119), (56, 57, 62, 61), (58, 63, 64, 59), (228, 221, 107, 105), (144, 137, 163, 161), (143, 150, 156, 162), (53, 49, 231, 225), (61, 62, 67, 66), (63, 68, 69, 64), (67, 62, 217, 211), (129, 136, 168, 170), (283, 0, 60, 70), (199, 206, 120, 126), (66, 67, 74, 73), (68, 75, 76, 69), (41, 37, 245, 239), (235, 228, 105, 99), (255, 262, 84, 86), (45, 41, 239, 233), (73, 74, 81, 80), (75, 82, 83, 76), (192, 199, 126, 128), (242, 235, 99, 93), (200, 193, 127, 121), (178, 185, 134, 140), (80, 81, 88, 87), (82, 89, 90, 83), (24, 28, 254, 260), (262, 269, 78, 84), (66, 73, 210, 212), (20, 24, 260, 266), (87, 88, 95, 94), (89, 96, 97, 90), (29, 25, 259, 253), (227, 234, 100, 106), (136, 143, 162, 168), (186, 179, 135, 133), (94, 95, 102, 101), (96, 103, 104, 97), (164, 171, 142, 148), (123, 116, 177, 175), (109, 102, 189, 183), (221, 214, 113, 107), (101, 102, 109, 108), (103, 110, 111, 104), (74, 67, 211, 205), (52, 56, 224, 226), (40, 44, 238, 240), (33, 29, 253, 247), (108, 109, 116, 115), (110, 117, 118, 111), (62, 57, 219, 217), (151, 144, 161, 155), (32, 36, 246, 252), (130, 123, 175, 169), (115, 116, 123, 122), (117, 124, 125, 118), (179, 172, 141, 135), (21, 17, 267, 261), (102, 95, 191, 189), (12, 16, 268, 274), (122, 123, 130, 129), (124, 131, 132, 125), (49, 45, 233, 231), (61, 66, 212, 218), (214, 207, 119, 113), (0, 4, 282, 60), (129, 130, 137, 136), (131, 138, 139, 132), (73, 80, 204, 210), (241, 248, 92, 98), (276, 283, 70, 72), (5, 1, 287, 281), (136, 137, 144, 143), (138, 145, 146, 139), (16, 20, 266, 268), (115, 122, 176, 182), (13, 9, 275, 273), (256, 249, 91, 85), (143, 144, 151, 150), (145, 152, 153, 146), (249, 242, 93, 91), (165, 158, 149, 147), (157, 164, 148, 154), (56, 61, 218, 224), (150, 151, 158, 157), (152, 159, 160, 153), (122, 129, 170, 176), (28, 32, 252, 254), (57, 53, 225, 219), (263, 256, 85, 79), (157, 158, 165, 164), (159, 166, 167, 160), (37, 33, 247, 245), (44, 48, 232, 238), (1, 284, 65, 287), (80, 87, 198, 204), (164, 165, 172, 171), (166, 173, 174, 167), (213, 220, 112, 114), (206, 213, 114, 120), (36, 40, 240, 246), (172, 165, 147, 141), (171, 172, 179, 178), (173, 180, 181, 174), (150, 157, 154, 156), (48, 52, 226, 232), (137, 130, 169, 163), (193, 186, 133, 127), (178, 179, 186, 185), (180, 187, 188, 181), (171, 178, 140, 142), (101, 108, 184, 190), (270, 263, 79, 77), (116, 109, 183, 177), (185, 186, 193, 192), (187, 194, 195, 188), (277, 270, 77, 71), (9, 5, 281, 275), (185, 192, 128, 134), (95, 88, 197, 191), (192, 193, 200, 199), (194, 201, 202, 195), (88, 81, 203, 197), (4, 8, 280, 282), (70, 60, 287, 65), (78, 72, 71, 77), (199, 200, 207, 206), (201, 208, 209, 202), (84, 78, 77, 79), (72, 70, 65, 71), (86, 84, 79, 85), (98, 92, 91, 93), (206, 207, 214, 213), (208, 215, 216, 209), (100, 98, 93, 99), (92, 86, 85, 91), (106, 100, 99, 105), (114, 112, 107, 113), (213, 214, 221, 220), (215, 222, 223, 216), (120, 114, 113, 119), (112, 106, 105, 107), (128, 126, 121, 127), (134, 128, 127, 133), (220, 221, 228, 227), (222, 229, 230, 223), (140, 134, 133, 135), (126, 120, 119, 121), (142, 140, 135, 141), (154, 148, 147, 149), (227, 228, 235, 234), (229, 236, 237, 230), (156, 154, 149, 155), (148, 142, 141, 147), (162, 156, 155, 161), (170, 168, 163, 169), (234, 235, 242, 241), (236, 243, 244, 237), (176, 170, 169, 175), (168, 162, 161, 163), (182, 176, 175, 177), (190, 184, 183, 189), (241, 242, 249, 248), (243, 250, 251, 244), (196, 190, 189, 191), (184, 182, 177, 183), (204, 198, 197, 203), (210, 204, 203, 205), (248, 249, 256, 255), (250, 257, 258, 251), (212, 210, 205, 211), (198, 196, 191, 197), (218, 212, 211, 217), (226, 224, 219, 225), (255, 256, 263, 262), (257, 264, 265, 258), (232, 226, 225, 231), (224, 218, 217, 219), (240, 238, 233, 239), (246, 240, 239, 245), (262, 263, 270, 269), (264, 271, 272, 265), (252, 246, 245, 247), (238, 232, 231, 233), (260, 254, 253, 259), (266, 260, 259, 261), (269, 270, 277, 276), (271, 278, 279, 272), (268, 266, 261, 267), (254, 252, 247, 253), (280, 274, 273, 275), (282, 280, 275, 281), (276, 277, 284, 283), (278, 285, 286, 279), (60, 282, 281, 287), (274, 268, 267, 273), (283, 284, 1, 0), (285, 2, 3, 286)])
me_torus.use_remesh_preserve_volume = False
me_torus.use_remesh_preserve_attributes = False
me_torus.use_mirror_vertex_groups = False
me_torus.update()
me_sphere = bpy.data.meshes.new('Sphere')
me_sphere.from_pydata([(-0.1951, 0.0, 0.9808), (-0.3827, 0.0, 0.9239), (-0.5556, 0.0, 0.8315), (-0.7071, 0.0, 0.7071), (-0.8315, 0.0, 0.5556), (-0.9239, 0.0, 0.3827), (-0.9808, 0.0, 0.1951), (-1.0, 0.0, 7.55e-08), (-0.9808, 0.0, -0.1951), (-0.9239, 0.0, -0.3827), (-0.8315, 0.0, -0.5556), (-0.7071, 0.0, -0.7071), (-0.5556, 0.0, -0.8315), (-0.3827, 0.0, -0.9239), (-0.1951, 0.0, -0.9808), (-0.1913, 0.03806, 0.9808), (-0.3753, 0.07466, 0.9239), (-0.5449, 0.1084, 0.8315), (-0.6935, 0.1379, 0.7071), (-0.8155, 0.1622, 0.5556), (-0.9061, 0.1802, 0.3827), (-0.9619, 0.1913, 0.1951), (-0.9808, 0.1951, 7.55e-08), (-0.9619, 0.1913, -0.1951), (-0.9061, 0.1802, -0.3827), (-0.8155, 0.1622, -0.5556), (-0.6935, 0.1379, -0.7071), (-0.5449, 0.1084, -0.8315), (-0.3753, 0.07466, -0.9239), (-0.1913, 0.03806, -0.9808), (-0.1802, 0.07466, 0.9808), (-0.3536, 0.1464, 0.9239), (-0.5133, 0.2126, 0.8315), (-0.6533, 0.2706, 0.7071), (-0.7682, 0.3182, 0.5556), (-0.8536, 0.3536, 0.3827), (-0.9061, 0.3753, 0.1951), (-0.9239, 0.3827, 7.55e-08), (-0.9061, 0.3753, -0.1951), (-0.8536, 0.3536, -0.3827), (-0.7682, 0.3182, -0.5556), (-0.6533, 0.2706, -0.7071), (-0.5133, 0.2126, -0.8315), (-0.3536, 0.1464, -0.9239), (-0.1802, 0.07466, -0.9808), (-0.1622, 0.1084, 0.9808), (-0.3182, 0.2126, 0.9239), (-0.4619, 0.3087, 0.8315), (-0.5879, 0.3928, 0.7071), (-0.6913, 0.4619, 0.5556), (-0.7682, 0.5133, 0.3827), (-0.8155, 0.5449, 0.1951), (-0.8315, 0.5556, 7.55e-08), (-0.8155, 0.5449, -0.1951), (-0.7682, 0.5133, -0.3827), (-0.6913, 0.4619, -0.5556), (-0.5879, 0.3928, -0.7071), (-0.4619, 0.3087, -0.8315), (-0.3182, 0.2126, -0.9239), (-0.1622, 0.1084, -0.9808), (-0.1379, 0.1379, 0.9808), (-0.2706, 0.2706, 0.9239), (-0.3928, 0.3928, 0.8315), (-0.5, 0.5, 0.7071), (-0.5879, 0.5879, 0.5556), (-0.6533, 0.6533, 0.3827), (-0.6935, 0.6935, 0.1951), (-0.7071, 0.7071, 7.55e-08), (-0.6935, 0.6935, -0.1951), (-0.6533, 0.6533, -0.3827), (-0.5879, 0.5879, -0.5556), (-0.5, 0.5, -0.7071), (-0.3928, 0.3928, -0.8315), (-0.2706, 0.2706, -0.9239), (-0.1379, 0.1379, -0.9808), (-0.1084, 0.1622, 0.9808), (-0.2126, 0.3182, 0.9239), (-0.3087, 0.4619, 0.8315), (-0.3928, 0.5879, 0.7071), (-0.4619, 0.6913, 0.5556), (-0.5133, 0.7682, 0.3827), (-0.5449, 0.8155, 0.1951), (-0.5556, 0.8315, 7.55e-08), (-0.5449, 0.8155, -0.1951), (-0.5133, 0.7682, -0.3827), (-0.4619, 0.6913, -0.5556), (-0.3928, 0.5879, -0.7071), (-0.3087, 0.4619, -0.8315), (-0.2126, 0.3182, -0.9239), (-0.1084, 0.1622, -0.9808), (-0.07466, 0.1802, 0.9808), (-0.1464, 0.3536, 0.9239), (-0.2126, 0.5133, 0.8315), (-0.2706, 0.6533, 0.7071), (-0.3182, 0.7682, 0.5556), (-0.3536, 0.8536, 0.3827), (-0.3753, 0.9061, 0.1951), (-0.3827, 0.9239, 7.55e-08), (-0.3753, 0.9061, -0.1951), (-0.3536, 0.8536, -0.3827), (-0.3182, 0.7682, -0.5556), (-0.2706, 0.6533, -0.7071), (-0.2126, 0.5133, -0.8315), (-0.1464, 0.3536, -0.9239), (-0.07466, 0.1802, -0.9808), (-0.03806, 0.1913, 0.9808), (-0.07466, 0.3753, 0.9239), (-0.1084, 0.5449, 0.8315), (-0.1379, 0.6935, 0.7071), (-0.1622, 0.8155, 0.5556), (-0.1802, 0.9061, 0.3827), (-0.1913, 0.9619, 0.1951), (-0.1951, 0.9808, 7.55e-08), (-0.1913, 0.9619, -0.1951), (-0.1802, 0.9061, -0.3827), (-0.1622, 0.8155, -0.5556), (-0.1379, 0.6935, -0.7071), (-0.1084, 0.5449, -0.8315), (-0.07466, 0.3753, -0.9239), (-0.03806, 0.1913, -0.9808), (3.266e-07, 0.1951, 0.9808), (3.192e-07, 0.3827, 0.9239), (3.117e-07, 0.5556, 0.8315), (3.192e-07, 0.7071, 0.7071), (3.341e-07, 0.8315, 0.5556), (2.745e-07, 0.9239, 0.3827), (3.937e-07, 0.9808, 0.1951), (3.788e-07, 1.0, 7.55e-08), (3.937e-07, 0.9808, -0.1951), (2.298e-07, 0.9239, -0.3827), (3.341e-07, 0.8315, -0.5556), (3.192e-07, 0.7071, -0.7071), (3.415e-07, 0.5556, -0.8315), (3.043e-07, 0.3827, -0.9239), (3.08e-07, 0.1951, -0.9808), (0.03806, 0.1913, 0.9808), (0.07466, 0.3753, 0.9239), (0.1084, 0.5449, 0.8315), (0.138, 0.6935, 0.7071), (0.1622, 0.8155, 0.5556), (0.1802, 0.9061, 0.3827), (0.1913, 0.9619, 0.1951), (0.1951, 0.9808, 7.55e-08), (0.1913, 0.9619, -0.1951), (0.1802, 0.9061, -0.3827), (0.1622, 0.8155, -0.5556), (0.138, 0.6935, -0.7071), (0.1084, 0.5449, -0.8315), (0.07466, 0.3753, -0.9239), (0.03806, 0.1913, -0.9808), (0.07466, 0.1802, 0.9808), (0.1464, 0.3536, 0.9239), (0.2126, 0.5133, 0.8315), (0.2706, 0.6533, 0.7071), (0.3182, 0.7682, 0.5556), (0.3536, 0.8536, 0.3827), (0.3753, 0.9061, 0.1951), (0.3827, 0.9239, 7.55e-08), (0.3753, 0.9061, -0.1951), (0.3536, 0.8536, -0.3827), (0.3182, 0.7682, -0.5556), (0.2706, 0.6533, -0.7071), (0.2126, 0.5133, -0.8315), (0.1464, 0.3536, -0.9239), (0.07466, 0.1802, -0.9808), (0.1084, 0.1622, 0.9808), (0.2126, 0.3182, 0.9239), (0.3087, 0.4619, 0.8315), (0.3928, 0.5879, 0.7071), (0.4619, 0.6913, 0.5556), (0.5133, 0.7682, 0.3827), (0.5449, 0.8155, 0.1951), (0.5556, 0.8315, 7.55e-08), (0.5449, 0.8155, -0.1951), (0.5133, 0.7682, -0.3827), (0.4619, 0.6913, -0.5556), (0.3928, 0.5879, -0.7071), (0.3087, 0.4619, -0.8315), (0.2126, 0.3182, -0.9239), (0.1084, 0.1622, -0.9808), (0.138, 0.1379, 0.9808), (0.2706, 0.2706, 0.9239), (0.3928, 0.3928, 0.8315), (0.5, 0.5, 0.7071), (0.5879, 0.5879, 0.5556), (0.6533, 0.6533, 0.3827), (0.6935, 0.6935, 0.1951), (0.7071, 0.7071, 7.55e-08), (0.6935, 0.6935, -0.1951), (0.6533, 0.6533, -0.3827), (0.5879, 0.5879, -0.5556), (0.5, 0.5, -0.7071), (0.3928, 0.3928, -0.8315), (0.2706, 0.2706, -0.9239), (0.138, 0.1379, -0.9808), (0.1622, 0.1084, 0.9808), (0.3182, 0.2126, 0.9239), (0.4619, 0.3087, 0.8315), (0.5879, 0.3928, 0.7071), (0.6913, 0.4619, 0.5556), (0.7682, 0.5133, 0.3827), (0.8155, 0.5449, 0.1951), (0.8315, 0.5556, 7.55e-08), (0.8155, 0.5449, -0.1951), (0.7682, 0.5133, -0.3827), (0.6913, 0.4619, -0.5556), (0.5879, 0.3928, -0.7071), (0.4619, 0.3087, -0.8315), (0.3182, 0.2126, -0.9239), (0.1622, 0.1084, -0.9808), (0.1802, 0.07466, 0.9808), (0.3536, 0.1464, 0.9239), (0.5133, 0.2126, 0.8315), (0.6533, 0.2706, 0.7071), (0.7682, 0.3182, 0.5556), (0.8536, 0.3536, 0.3827), (0.9061, 0.3753, 0.1951), (0.9239, 0.3827, 7.55e-08), (0.9061, 0.3753, -0.1951), (0.8536, 0.3536, -0.3827), (0.7682, 0.3182, -0.5556), (0.6533, 0.2706, -0.7071), (0.5133, 0.2126, -0.8315), (0.3536, 0.1464, -0.9239), (0.1802, 0.07466, -0.9808), (0.1913, 0.03806, 0.9808), (0.3753, 0.07466, 0.9239), (0.5449, 0.1084, 0.8315), (0.6935, 0.1379, 0.7071), (0.8155, 0.1622, 0.5556), (0.9061, 0.1802, 0.3827), (0.9619, 0.1913, 0.1951), (0.9808, 0.1951, 7.55e-08), (0.9619, 0.1913, -0.1951), (0.9061, 0.1802, -0.3827), (0.8155, 0.1622, -0.5556), (0.6935, 0.1379, -0.7071), (0.5449, 0.1084, -0.8315), (0.3753, 0.07466, -0.9239), (0.1913, 0.03806, -0.9808), (0.1951, -7.212e-09, 0.9808), (0.3827, 4.122e-08, 0.9239), (0.5556, 2.632e-08, 0.8315), (0.7071, -2.584e-08, 0.7071), (0.8315, -8.544e-08, 0.5556), (0.9239, 6.357e-08, 0.3827), (0.9808, -8.544e-08, 0.1951), (1.0, -1.003e-07, 7.55e-08), (0.9808, -8.544e-08, -0.1951), (0.9239, 6.357e-08, -0.3827), (0.8315, -8.544e-08, -0.5556), (0.7071, -2.584e-08, -0.7071), (0.5556, -1.094e-08, -0.8315), (0.3827, 3.964e-09, -0.9239), (0.1951, 3.964e-09, -0.9808), (0.1913, -0.03806, 0.9808), (0.3753, -0.07466, 0.9239), (0.5449, -0.1084, 0.8315), (0.6935, -0.1379, 0.7071), (0.8155, -0.1622, 0.5556), (0.9061, -0.1802, 0.3827), (0.9619, -0.1913, 0.1951), (0.9808, -0.1951, 7.55e-08), (0.9619, -0.1913, -0.1951), (0.9061, -0.1802, -0.3827), (0.8155, -0.1622, -0.5556), (0.6935, -0.1379, -0.7071), (0.5449, -0.1084, -0.8315), (0.3753, -0.07466, -0.9239), (0.1913, -0.03806, -0.9808), (0.1802, -0.07466, 0.9808), (0.3536, -0.1464, 0.9239), (0.5133, -0.2126, 0.8315), (0.6533, -0.2706, 0.7071), (0.7682, -0.3182, 0.5556), (0.8536, -0.3536, 0.3827), (0.9061, -0.3753, 0.1951), (0.9239, -0.3827, 7.55e-08), (0.9061, -0.3753, -0.1951), (0.8536, -0.3536, -0.3827), (0.7682, -0.3182, -0.5556), (0.6533, -0.2706, -0.7071), (0.5133, -0.2126, -0.8315), (0.3536, -0.1464, -0.9239), (0.1802, -0.07466, -0.9808), (0.1622, -0.1084, 0.9808), (0.3182, -0.2126, 0.9239), (0.4619, -0.3087, 0.8315), (0.5879, -0.3928, 0.7071), (0.6913, -0.4619, 0.5556), (0.7682, -0.5133, 0.3827), (0.8155, -0.5449, 0.1951), (0.8315, -0.5556, 7.55e-08), (0.8155, -0.5449, -0.1951), (0.7682, -0.5133, -0.3827), (0.6913, -0.4619, -0.5556), (0.5879, -0.3928, -0.7071), (0.4619, -0.3087, -0.8315), (0.3182, -0.2126, -0.9239), (0.1622, -0.1084, -0.9808), (0.138, -0.1379, 0.9808), (0.2706, -0.2706, 0.9239), (0.3928, -0.3928, 0.8315), (0.5, -0.5, 0.7071), (0.5879, -0.5879, 0.5556), (0.6533, -0.6533, 0.3827), (0.6935, -0.6935, 0.1951), (0.7071, -0.7071, 7.55e-08), (0.6935, -0.6935, -0.1951), (0.6533, -0.6533, -0.3827), (0.5879, -0.5879, -0.5556), (0.5, -0.5, -0.7071), (0.3928, -0.3928, -0.8315), (0.2706, -0.2706, -0.9239), (0.1379, -0.1379, -0.9808), (0.1084, -0.1622, 0.9808), (0.2126, -0.3182, 0.9239), (0.3087, -0.4619, 0.8315), (0.3928, -0.5879, 0.7071), (0.4619, -0.6913, 0.5556), (0.5133, -0.7682, 0.3827), (0.5449, -0.8155, 0.1951), (0.5556, -0.8315, 7.55e-08), (0.5449, -0.8155, -0.1951), (0.5133, -0.7682, -0.3827), (0.4619, -0.6913, -0.5556), (0.3928, -0.5879, -0.7071), (0.3087, -0.4619, -0.8315), (0.2126, -0.3182, -0.9239), (0.1084, -0.1622, -0.9808), (3.258e-07, 0.0, -1.0), (0.07466, -0.1802, 0.9808), (0.1464, -0.3536, 0.9239), (0.2126, -0.5133, 0.8315), (0.2706, -0.6533, 0.7071), (0.3182, -0.7682, 0.5556), (0.3536, -0.8536, 0.3827), (0.3753, -0.9061, 0.1951), (0.3827, -0.9239, 7.55e-08), (0.3753, -0.9061, -0.1951), (0.3536, -0.8536, -0.3827), (0.3182, -0.7682, -0.5556), (0.2706, -0.6533, -0.7071), (0.2126, -0.5133, -0.8315), (0.1464, -0.3536, -0.9239), (0.07466, -0.1802, -0.9808), (0.03806, -0.1913, 0.9808), (0.07466, -0.3753, 0.9239), (0.1084, -0.5449, 0.8315), (0.1379, -0.6935, 0.7071), (0.1622, -0.8155, 0.5556), (0.1802, -0.9061, 0.3827), (0.1913, -0.9619, 0.1951), (0.1951, -0.9808, 7.55e-08), (0.1913, -0.9619, -0.1951), (0.1802, -0.9061, -0.3827), (0.1622, -0.8155, -0.5556), (0.1379, -0.6935, -0.7071), (0.1084, -0.5449, -0.8315), (0.07466, -0.3753, -0.9239), (0.03806, -0.1913, -0.9808), (3.117e-07, -0.1951, 0.9808), (2.819e-07, -0.3827, 0.9239), (2.819e-07, -0.5556, 0.8315), (1.851e-07, -0.7071, 0.7071), (1.404e-07, -0.8315, 0.5556), (3.192e-07, -0.9239, 0.3827), (9.567e-08, -0.9808, 0.1951), (1.404e-07, -1.0, 7.55e-08), (9.567e-08, -0.9808, -0.1951), (3.192e-07, -0.9239, -0.3827), (1.404e-07, -0.8315, -0.5556), (1.851e-07, -0.7071, -0.7071), (2.596e-07, -0.5556, -0.8315), (2.521e-07, -0.3827, -0.9239), (3.155e-07, -0.1951, -0.9808), (-0.03806, -0.1913, 0.9808), (-0.07466, -0.3753, 0.9239), (-0.1084, -0.5449, 0.8315), (-0.1379, -0.6935, 0.7071), (-0.1622, -0.8155, 0.5556), (-0.1802, -0.9061, 0.3827), (-0.1913, -0.9619, 0.1951), (-0.1951, -0.9808, 7.55e-08), (-0.1913, -0.9619, -0.1951), (-0.1802, -0.9061, -0.3827), (-0.1622, -0.8155, -0.5556), (-0.1379, -0.6935, -0.7071), (-0.1084, -0.5449, -0.8315), (-0.07466, -0.3753, -0.9239), (-0.03806, -0.1913, -0.9808), (-0.07466, -0.1802, 0.9808), (-0.1464, -0.3536, 0.9239), (-0.2126, -0.5133, 0.8315), (-0.2706, -0.6533, 0.7071), (-0.3182, -0.7682, 0.5556), (-0.3536, -0.8536, 0.3827), (-0.3753, -0.9061, 0.1951), (-0.3827, -0.9239, 7.55e-08), (-0.3753, -0.9061, -0.1951), (-0.3536, -0.8536, -0.3827), (-0.3182, -0.7682, -0.5556), (-0.2706, -0.6533, -0.7071), (-0.2126, -0.5133, -0.8315), (-0.1464, -0.3536, -0.9239), (-0.07466, -0.1802, -0.9808), (-0.1084, -0.1622, 0.9808), (-0.2126, -0.3182, 0.9239), (-0.3087, -0.4619, 0.8315), (-0.3928, -0.5879, 0.7071), (-0.4619, -0.6913, 0.5556), (-0.5133, -0.7682, 0.3827), (-0.5449, -0.8155, 0.1951), (-0.5556, -0.8315, 7.55e-08), (-0.5449, -0.8155, -0.1951), (-0.5133, -0.7682, -0.3827), (-0.4619, -0.6913, -0.5556), (-0.3928, -0.5879, -0.7071), (-0.3087, -0.4619, -0.8315), (-0.2126, -0.3182, -0.9239), (-0.1084, -0.1622, -0.9808), (-0.1379, -0.1379, 0.9808), (-0.2706, -0.2706, 0.9239), (-0.3928, -0.3928, 0.8315), (-0.5, -0.5, 0.7071), (-0.5879, -0.5879, 0.5556), (-0.6533, -0.6533, 0.3827), (-0.6935, -0.6935, 0.1951), (-0.7071, -0.7071, 7.55e-08), (-0.6935, -0.6935, -0.1951), (-0.6533, -0.6533, -0.3827), (-0.5879, -0.5879, -0.5556), (-0.5, -0.5, -0.7071), (-0.3928, -0.3928, -0.8315), (-0.2706, -0.2706, -0.9239), (-0.1379, -0.1379, -0.9808), (-0.1622, -0.1084, 0.9808), (-0.3182, -0.2126, 0.9239), (-0.4619, -0.3087, 0.8315), (-0.5879, -0.3928, 0.7071), (-0.6913, -0.4619, 0.5556), (-0.7682, -0.5133, 0.3827), (-0.8155, -0.5449, 0.1951), (-0.8315, -0.5556, 7.55e-08), (-0.8155, -0.5449, -0.1951), (-0.7682, -0.5133, -0.3827), (-0.6913, -0.4619, -0.5556), (-0.5879, -0.3928, -0.7071), (-0.4619, -0.3087, -0.8315), (-0.3182, -0.2126, -0.9239), (-0.1622, -0.1084, -0.9808), (2.48e-08, -1.247e-07, 1.0), (-0.1802, -0.07466, 0.9808), (-0.3536, -0.1464, 0.9239), (-0.5133, -0.2126, 0.8315), (-0.6533, -0.2706, 0.7071), (-0.7682, -0.3182, 0.5556), (-0.8536, -0.3536, 0.3827), (-0.9061, -0.3753, 0.1951), (-0.9239, -0.3827, 7.55e-08), (-0.9061, -0.3753, -0.1951), (-0.8536, -0.3536, -0.3827), (-0.7682, -0.3182, -0.5556), (-0.6533, -0.2706, -0.7071), (-0.5133, -0.2126, -0.8315), (-0.3536, -0.1464, -0.9239), (-0.1802, -0.07466, -0.9808), (-0.1913, -0.03806, 0.9808), (-0.3753, -0.07466, 0.9239), (-0.5449, -0.1084, 0.8315), (-0.6935, -0.1379, 0.7071), (-0.8155, -0.1622, 0.5556), (-0.9061, -0.1802, 0.3827), (-0.9619, -0.1913, 0.1951), (-0.9808, -0.1951, 7.55e-08), (-0.9619, -0.1913, -0.1951), (-0.9061, -0.1802, -0.3827), (-0.8155, -0.1622, -0.5556), (-0.6935, -0.1379, -0.7071), (-0.5449, -0.1084, -0.8315), (-0.3753, -0.07466, -0.9239), (-0.1913, -0.03806, -0.9808)], [], [(2, 1, 16, 17), (13, 12, 27, 28), (11, 10, 25, 26), (9, 8, 23, 24), (7, 6, 21, 22), (5, 4, 19, 20), (3, 2, 17, 18), (14, 13, 28, 29), (1, 0, 15, 16), (12, 11, 26, 27), (10, 9, 24, 25), (8, 7, 22, 23), (6, 5, 20, 21), (4, 3, 18, 19), (23, 22, 37, 38), (21, 20, 35, 36), (19, 18, 33, 34), (17, 16, 31, 32), (28, 27, 42, 43), (26, 25, 40, 41), (24, 23, 38, 39), (22, 21, 36, 37), (20, 19, 34, 35), (18, 17, 32, 33), (29, 28, 43, 44), (16, 15, 30, 31), (27, 26, 41, 42), (25, 24, 39, 40), (38, 37, 52, 53), (36, 35, 50, 51), (34, 33, 48, 49), (32, 31, 46, 47), (43, 42, 57, 58), (41, 40, 55, 56), (39, 38, 53, 54), (37, 36, 51, 52), (35, 34, 49, 50), (33, 32, 47, 48), (44, 43, 58, 59), (31, 30, 45, 46), (42, 41, 56, 57), (40, 39, 54, 55), (53, 52, 67, 68), (51, 50, 65, 66), (49, 48, 63, 64), (47, 46, 61, 62), (58, 57, 72, 73), (56, 55, 70, 71), (54, 53, 68, 69), (52, 51, 66, 67), (50, 49, 64, 65), (48, 47, 62, 63), (59, 58, 73, 74), (46, 45, 60, 61), (57, 56, 71, 72), (55, 54, 69, 70), (68, 67, 82, 83), (66, 65, 80, 81), (64, 63, 78, 79), (62, 61, 76, 77), (73, 72, 87, 88), (71, 70, 85, 86), (69, 68, 83, 84), (67, 66, 81, 82), (65, 64, 79, 80), (63, 62, 77, 78), (74, 73, 88, 89), (61, 60, 75, 76), (72, 71, 86, 87), (70, 69, 84, 85), (83, 82, 97, 98), (81, 80, 95, 96), (79, 78, 93, 94), (77, 76, 91, 92), (88, 87, 102, 103), (86, 85, 100, 101), (84, 83, 98, 99), (82, 81, 96, 97), (80, 79, 94, 95), (78, 77, 92, 93), (89, 88, 103, 104), (76, 75, 90, 91), (87, 86, 101, 102), (85, 84, 99, 100), (98, 97, 112, 113), (96, 95, 110, 111), (94, 93, 108, 109), (92, 91, 106, 107), (103, 102, 117, 118), (101, 100, 115, 116), (99, 98, 113, 114), (97, 96, 111, 112), (95, 94, 109, 110), (93, 92, 107, 108), (104, 103, 118, 119), (91, 90, 105, 106), (102, 101, 116, 117), (100, 99, 114, 115), (113, 112, 127, 128), (111, 110, 125, 126), (109, 108, 123, 124), (107, 106, 121, 122), (118, 117, 132, 133), (116, 115, 130, 131), (114, 113, 128, 129), (112, 111, 126, 127), (110, 109, 124, 125), (108, 107, 122, 123), (119, 118, 133, 134), (106, 105, 120, 121), (117, 116, 131, 132), (115, 114, 129, 130), (128, 127, 142, 143), (126, 125, 140, 141), (124, 123, 138, 139), (122, 121, 136, 137), (133, 132, 147, 148), (131, 130, 145, 146), (129, 128, 143, 144), (127, 126, 141, 142), (125, 124, 139, 140), (123, 122, 137, 138), (134, 133, 148, 149), (121, 120, 135, 136), (132, 131, 146, 147), (130, 129, 144, 145), (143, 142, 157, 158), (141, 140, 155, 156), (139, 138, 153, 154), (137, 136, 151, 152), (148, 147, 162, 163), (146, 145, 160, 161), (144, 143, 158, 159), (142, 141, 156, 157), (140, 139, 154, 155), (138, 137, 152, 153), (149, 148, 163, 164), (136, 135, 150, 151), (147, 146, 161, 162), (145, 144, 159, 160), (158, 157, 172, 173), (156, 155, 170, 171), (154, 153, 168, 169), (152, 151, 166, 167), (163, 162, 177, 178), (161, 160, 175, 176), (159, 158, 173, 174), (157, 156, 171, 172), (155, 154, 169, 170), (153, 152, 167, 168), (164, 163, 178, 179), (151, 150, 165, 166), (162, 161, 176, 177), (160, 159, 174, 175), (173, 172, 187, 188), (171, 170, 185, 186), (169, 168, 183, 184), (167, 166, 181, 182), (178, 177, 192, 193), (176, 175, 190, 191), (174, 173, 188, 189), (172, 171, 186, 187), (170, 169, 184, 185), (168, 167, 182, 183), (179, 178, 193, 194), (166, 165, 180, 181), (177, 176, 191, 192), (175, 174, 189, 190), (188, 187, 202, 203), (186, 185, 200, 201), (184, 183, 198, 199), (182, 181, 196, 197), (193, 192, 207, 208), (191, 190, 205, 206), (189, 188, 203, 204), (187, 186, 201, 202), (185, 184, 199, 200), (183, 182, 197, 198), (194, 193, 208, 209), (181, 180, 195, 196), (192, 191, 206, 207), (190, 189, 204, 205), (203, 202, 217, 218), (201, 200, 215, 216), (199, 198, 213, 214), (197, 196, 211, 212), (208, 207, 222, 223), (206, 205, 220, 221), (204, 203, 218, 219), (202, 201, 216, 217), (200, 199, 214, 215), (198, 197, 212, 213), (209, 208, 223, 224), (196, 195, 210, 211), (207, 206, 221, 222), (205, 204, 219, 220), (218, 217, 232, 233), (216, 215, 230, 231), (214, 213, 228, 229), (212, 211, 226, 227), (223, 222, 237, 238), (221, 220, 235, 236), (219, 218, 233, 234), (217, 216, 231, 232), (215, 214, 229, 230), (213, 212, 227, 228), (224, 223, 238, 239), (211, 210, 225, 226), (222, 221, 236, 237), (220, 219, 234, 235), (233, 232, 247, 248), (231, 230, 245, 246), (229, 228, 243, 244), (227, 226, 241, 242), (238, 237, 252, 253), (236, 235, 250, 251), (234, 233, 248, 249), (232, 231, 246, 247), (230, 229, 244, 245), (228, 227, 242, 243), (239, 238, 253, 254), (226, 225, 240, 241), (237, 236, 251, 252), (235, 234, 249, 250), (248, 247, 262, 263), (246, 245, 260, 261), (244, 243, 258, 259), (242, 241, 256, 257), (253, 252, 267, 268), (251, 250, 265, 266), (249, 248, 263, 264), (247, 246, 261, 262), (245, 244, 259, 260), (243, 242, 257, 258), (254, 253, 268, 269), (241, 240, 255, 256), (252, 251, 266, 267), (250, 249, 264, 265), (263, 262, 277, 278), (261, 260, 275, 276), (259, 258, 273, 274), (257, 256, 271, 272), (268, 267, 282, 283), (266, 265, 280, 281), (264, 263, 278, 279), (262, 261, 276, 277), (260, 259, 274, 275), (258, 257, 272, 273), (269, 268, 283, 284), (256, 255, 270, 271), (267, 266, 281, 282), (265, 264, 279, 280), (278, 277, 292, 293), (276, 275, 290, 291), (274, 273, 288, 289), (272, 271, 286, 287), (283, 282, 297, 298), (281, 280, 295, 296), (279, 278, 293, 294), (277, 276, 291, 292), (275, 274, 289, 290), (273, 272, 287, 288), (284, 283, 298, 299), (271, 270, 285, 286), (282, 281, 296, 297), (280, 279, 294, 295), (293, 292, 307, 308), (291, 290, 305, 306), (289, 288, 303, 304), (287, 286, 301, 302), (298, 297, 312, 313), (296, 295, 310, 311), (294, 293, 308, 309), (292, 291, 306, 307), (290, 289, 304, 305), (288, 287, 302, 303), (299, 298, 313, 314), (286, 285, 300, 301), (297, 296, 311, 312), (295, 294, 309, 310), (308, 307, 322, 323), (306, 305, 320, 321), (304, 303, 318, 319), (302, 301, 316, 317), (313, 312, 327, 328), (311, 310, 325, 326), (309, 308, 323, 324), (307, 306, 321, 322), (305, 304, 319, 320), (303, 302, 317, 318), (314, 313, 328, 329), (301, 300, 315, 316), (312, 311, 326, 327), (310, 309, 324, 325), (323, 322, 338, 339), (321, 320, 336, 337), (319, 318, 334, 335), (317, 316, 332, 333), (328, 327, 343, 344), (326, 325, 341, 342), (324, 323, 339, 340), (322, 321, 337, 338), (320, 319, 335, 336), (318, 317, 333, 334), (329, 328, 344, 345), (316, 315, 331, 332), (327, 326, 342, 343), (325, 324, 340, 341), (339, 338, 353, 354), (337, 336, 351, 352), (335, 334, 349, 350), (333, 332, 347, 348), (344, 343, 358, 359), (342, 341, 356, 357), (340, 339, 354, 355), (338, 337, 352, 353), (336, 335, 350, 351), (334, 333, 348, 349), (345, 344, 359, 360), (332, 331, 346, 347), (343, 342, 357, 358), (341, 340, 355, 356), (354, 353, 368, 369), (352, 351, 366, 367), (350, 349, 364, 365), (348, 347, 362, 363), (359, 358, 373, 374), (357, 356, 371, 372), (355, 354, 369, 370), (353, 352, 367, 368), (351, 350, 365, 366), (349, 348, 363, 364), (360, 359, 374, 375), (347, 346, 361, 362), (358, 357, 372, 373), (356, 355, 370, 371), (369, 368, 383, 384), (367, 366, 381, 382), (365, 364, 379, 380), (363, 362, 377, 378), (374, 373, 388, 389), (372, 371, 386, 387), (370, 369, 384, 385), (368, 367, 382, 383), (366, 365, 380, 381), (364, 363, 378, 379), (375, 374, 389, 390), (362, 361, 376, 377), (373, 372, 387, 388), (371, 370, 385, 386), (384, 383, 398, 399), (382, 381, 396, 397), (380, 379, 394, 395), (378, 377, 392, 393), (389, 388, 403, 404), (387, 386, 401, 402), (385, 384, 399, 400), (383, 382, 397, 398), (381, 380, 395, 396), (379, 378, 393, 394), (390, 389, 404, 405), (377, 376, 391, 392), (388, 387, 402, 403), (386, 385, 400, 401), (399, 398, 413, 414), (397, 396, 411, 412), (395, 394, 409, 410), (393, 392, 407, 408), (404, 403, 418, 419), (402, 401, 416, 417), (400, 399, 414, 415), (398, 397, 412, 413), (396, 395, 410, 411), (394, 393, 408, 409), (405, 404, 419, 420), (392, 391, 406, 407), (403, 402, 417, 418), (401, 400, 415, 416), (414, 413, 428, 429), (412, 411, 426, 427), (410, 409, 424, 425), (408, 407, 422, 423), (419, 418, 433, 434), (417, 416, 431, 432), (415, 414, 429, 430), (413, 412, 427, 428), (411, 410, 425, 426), (409, 408, 423, 424), (420, 419, 434, 435), (407, 406, 421, 422), (418, 417, 432, 433), (416, 415, 430, 431), (429, 428, 443, 444), (427, 426, 441, 442), (425, 424, 439, 440), (423, 422, 437, 438), (434, 433, 448, 449), (432, 431, 446, 447), (430, 429, 444, 445), (428, 427, 442, 443), (426, 425, 440, 441), (424, 423, 438, 439), (435, 434, 449, 450), (422, 421, 436, 437), (433, 432, 447, 448), (431, 430, 445, 446), (444, 443, 459, 460), (442, 441, 457, 458), (440, 439, 455, 456), (438, 437, 453, 454), (449, 448, 464, 465), (447, 446, 462, 463), (445, 444, 460, 461), (443, 442, 458, 459), (441, 440, 456, 457), (439, 438, 454, 455), (450, 449, 465, 466), (437, 436, 452, 453), (448, 447, 463, 464), (446, 445, 461, 462), (460, 459, 474, 475), (458, 457, 472, 473), (456, 455, 470, 471), (454, 453, 468, 469), (465, 464, 479, 480), (463, 462, 477, 478), (461, 460, 475, 476), (459, 458, 473, 474), (457, 456, 471, 472), (455, 454, 469, 470), (466, 465, 480, 481), (453, 452, 467, 468), (464, 463, 478, 479), (462, 461, 476, 477), (0, 451, 15), (330, 14, 29), (330, 29, 44), (15, 451, 30), (330, 44, 59), (30, 451, 45), (330, 59, 74), (45, 451, 60), (330, 74, 89), (60, 451, 75), (330, 89, 104), (75, 451, 90), (330, 104, 119), (90, 451, 105), (330, 119, 134), (105, 451, 120), (330, 134, 149), (120, 451, 135), (330, 149, 164), (135, 451, 150), (330, 164, 179), (150, 451, 165), (330, 179, 194), (165, 451, 180), (330, 194, 209), (180, 451, 195), (330, 209, 224), (195, 451, 210), (330, 224, 239), (210, 451, 225), (330, 239, 254), (225, 451, 240), (330, 254, 269), (240, 451, 255), (330, 269, 284), (255, 451, 270), (330, 284, 299), (270, 451, 285), (330, 299, 314), (285, 451, 300), (330, 314, 329), (300, 451, 315), (330, 329, 345), (315, 451, 331), (330, 345, 360), (331, 451, 346), (330, 360, 375), (346, 451, 361), (330, 375, 390), (361, 451, 376), (330, 390, 405), (376, 451, 391), (330, 405, 420), (391, 451, 406), (330, 420, 435), (406, 451, 421), (330, 435, 450), (421, 451, 436), (330, 450, 466), (436, 451, 452), (330, 466, 481), (452, 451, 467), (475, 474, 7, 8), (473, 472, 5, 6), (471, 470, 3, 4), (330, 481, 14), (469, 468, 1, 2), (480, 479, 12, 13), (467, 451, 0), (478, 477, 10, 11), (476, 475, 8, 9), (474, 473, 6, 7), (472, 471, 4, 5), (470, 469, 2, 3), (481, 480, 13, 14), (468, 467, 0, 1), (479, 478, 11, 12), (477, 476, 9, 10)])
me_sphere.use_remesh_preserve_volume = False
me_sphere.use_remesh_preserve_attributes = False
me_sphere.use_mirror_vertex_groups = False
me_sphere.update()
me_cylinder = bpy.data.meshes.new('Cylinder')
me_cylinder.from_pydata([(-3.791e-08, 1.319, -1.0), (0.0, 1.0, 1.0), (0.2574, 1.294, -1.0), (0.1951, 0.9808, 1.0), (0.5049, 1.219, -1.0), (0.3827, 0.9239, 1.0), (0.733, 1.097, -1.0), (0.5556, 0.8315, 1.0), (0.9329, 0.9329, -1.0), (0.7071, 0.7071, 1.0), (1.097, 0.733, -1.0), (0.8315, 0.5556, 1.0), (1.219, 0.5049, -1.0), (0.9239, 0.3827, 1.0), (1.294, 0.2574, -1.0), (0.9808, 0.1951, 1.0), (1.319, 8.61e-09, -1.0), (1.0, 7.55e-08, 1.0), (1.294, -0.2574, -1.0), (0.9808, -0.1951, 1.0), (1.219, -0.5049, -1.0), (0.9239, -0.3827, 1.0), (1.097, -0.733, -1.0), (0.8315, -0.5556, 1.0), (0.9329, -0.9329, -1.0), (0.7071, -0.7071, 1.0), (0.733, -1.097, -1.0), (0.5556, -0.8315, 1.0), (0.5049, -1.219, -1.0), (0.3827, -0.9239, 1.0), (0.2574, -1.294, -1.0), (0.1951, -0.9808, 1.0), (-4.678e-07, -1.319, -1.0), (-3.258e-07, -1.0, 1.0), (-0.2574, -1.294, -1.0), (-0.1951, -0.9808, 1.0), (-0.5049, -1.219, -1.0), (-0.3827, -0.9239, 1.0), (-0.733, -1.097, -1.0), (-0.5556, -0.8315, 1.0), (-0.9329, -0.9329, -1.0), (-0.7071, -0.7071, 1.0), (-1.097, -0.733, -1.0), (-0.8315, -0.5556, 1.0), (-1.219, -0.5049, -1.0), (-0.9239, -0.3827, 1.0), (-1.294, -0.2574, -1.0), (-0.9808, -0.1951, 1.0), (-1.319, 1.183e-06, -1.0), (-1.0, 9.656e-07, 1.0), (-1.294, 0.2574, -1.0), (-0.9808, 0.1951, 1.0), (-1.219, 0.5049, -1.0), (-0.9239, 0.3827, 1.0), (-1.097, 0.733, -1.0), (-0.8315, 0.5556, 1.0), (-0.9329, 0.9329, -1.0), (-0.7071, 0.7071, 1.0), (-0.733, 1.097, -1.0), (-0.5556, 0.8315, 1.0), (-0.5049, 1.219, -1.0), (-0.3827, 0.9239, 1.0), (-0.2574, 1.294, -1.0), (-0.1951, 0.9808, 1.0), (5.51e-08, 0.536, 1.0), (0.1046, 0.5257, 1.0), (0.2051, 0.4952, 1.0), (0.2978, 0.4457, 1.0), (0.379, 0.379, 1.0), (0.4457, 0.2978, 1.0), (0.4952, 0.2051, 1.0), (0.5257, 0.1046, 1.0), (0.536, 1.727e-07, 1.0), (0.5257, -0.1046, 1.0), (0.4952, -0.2051, 1.0), (0.4457, -0.2978, 1.0), (0.379, -0.379, 1.0), (0.2978, -0.4457, 1.0), (0.2051, -0.4952, 1.0), (0.1046, -0.5257, 1.0), (-1.196e-07, -0.536, 1.0), (-0.1046, -0.5257, 1.0), (-0.2051, -0.4952, 1.0), (-0.2978, -0.4457, 1.0), (-0.379, -0.379, 1.0), (-0.4457, -0.2978, 1.0), (-0.4952, -0.2051, 1.0), (-0.5257, -0.1046, 1.0), (-0.536, 6.498e-07, 1.0), (-0.5257, 0.1046, 1.0), (-0.4952, 0.2051, 1.0), (-0.4457, 0.2978, 1.0), (-0.379, 0.379, 1.0), (-0.2978, 0.4457, 1.0), (-0.2051, 0.4952, 1.0), (-0.1046, 0.5257, 1.0), (-4.476e-07, 0.09539, 0.4829), (0.01861, 0.09355, 0.4829), (0.0365, 0.08813, 0.4829), (0.05299, 0.07931, 0.4829), (0.06745, 0.06745, 0.4829), (0.07931, 0.05299, 0.4829), (0.08812, 0.0365, 0.4829), (0.09355, 0.01861, 0.4829), (0.09539, 2.849e-07, 0.4829), (0.09355, -0.01861, 0.4829), (0.08812, -0.0365, 0.4829), (0.07931, -0.05299, 0.4829), (0.06745, -0.06745, 0.4829), (0.05299, -0.07931, 0.4829), (0.0365, -0.08812, 0.4829), (0.01861, -0.09355, 0.4829), (-4.787e-07, -0.09539, 0.4829), (-0.01861, -0.09355, 0.4829), (-0.0365, -0.08812, 0.4829), (-0.05299, -0.07931, 0.4829), (-0.06745, -0.06745, 0.4829), (-0.07931, -0.05299, 0.4829), (-0.08813, -0.0365, 0.4829), (-0.09355, -0.01861, 0.4829), (-0.09539, 3.698e-07, 0.4829), (-0.09355, 0.01861, 0.4829), (-0.08813, 0.0365, 0.4829), (-0.07931, 0.05299, 0.4829), (-0.06745, 0.06745, 0.4829), (-0.05299, 0.07931, 0.4829), (-0.0365, 0.08813, 0.4829), (-0.01861, 0.09355, 0.4829)], [], [(0, 1, 3, 2), (2, 3, 5, 4), (4, 5, 7, 6), (6, 7, 9, 8), (8, 9, 11, 10), (10, 11, 13, 12), (12, 13, 15, 14), (14, 15, 17, 16), (16, 17, 19, 18), (18, 19, 21, 20), (20, 21, 23, 22), (22, 23, 25, 24), (24, 25, 27, 26), (26, 27, 29, 28), (28, 29, 31, 30), (30, 31, 33, 32), (32, 33, 35, 34), (34, 35, 37, 36), (36, 37, 39, 38), (38, 39, 41, 40), (40, 41, 43, 42), (42, 43, 45, 44), (44, 45, 47, 46), (46, 47, 49, 48), (48, 49, 51, 50), (50, 51, 53, 52), (52, 53, 55, 54), (54, 55, 57, 56), (56, 57, 59, 58), (58, 59, 61, 60), (45, 43, 85, 86), (62, 63, 1, 0), (60, 61, 63, 62), (0, 2, 4, 6, 8, 10, 12, 14, 16, 18, 20, 22, 24, 26, 28, 30, 32, 34, 36, 38, 40, 42, 44, 46, 48, 50, 52, 54, 56, 58, 60, 62), (89, 88, 120, 121), (23, 21, 74, 75), (51, 49, 88, 89), (7, 5, 66, 67), (29, 27, 77, 78), (57, 55, 91, 92), (35, 33, 80, 81), (13, 11, 69, 70), (63, 61, 94, 95), (41, 39, 83, 84), (19, 17, 72, 73), (47, 45, 86, 87), (25, 23, 75, 76), (53, 51, 89, 90), (9, 7, 67, 68), (31, 29, 78, 79), (59, 57, 92, 93), (37, 35, 81, 82), (15, 13, 70, 71), (1, 63, 95, 64), (43, 41, 84, 85), (21, 19, 73, 74), (49, 47, 87, 88), (5, 3, 65, 66), (27, 25, 76, 77), (55, 53, 90, 91), (11, 9, 68, 69), (33, 31, 79, 80), (61, 59, 93, 94), (39, 37, 82, 83), (3, 1, 64, 65), (17, 15, 71, 72), (97, 96, 127, 126, 125, 124, 123, 122, 121, 120, 119, 118, 117, 116, 115, 114, 113, 112, 111, 110, 109, 108, 107, 106, 105, 104, 103, 102, 101, 100, 99, 98), (67, 66, 98, 99), (78, 77, 109, 110), (87, 86, 118, 119), (65, 64, 96, 97), (76, 75, 107, 108), (64, 95, 127, 96), (85, 84, 116, 117), (74, 73, 105, 106), (94, 93, 125, 126), (83, 82, 114, 115), (72, 71, 103, 104), (92, 91, 123, 124), (81, 80, 112, 113), (70, 69, 101, 102), (90, 89, 121, 122), (68, 67, 99, 100), (79, 78, 110, 111), (88, 87, 119, 120), (66, 65, 97, 98), (77, 76, 108, 109), (86, 85, 117, 118), (75, 74, 106, 107), (95, 94, 126, 127), (84, 83, 115, 116), (73, 72, 104, 105), (93, 92, 124, 125), (82, 81, 113, 114), (71, 70, 102, 103), (91, 90, 122, 123), (69, 68, 100, 101), (80, 79, 111, 112)])
me_cylinder.use_remesh_preserve_volume = False
me_cylinder.use_remesh_preserve_attributes = False
me_cylinder.use_mirror_vertex_groups = False
me_cylinder.update()

# ---- objects
ob_cone = bpy.data.objects.new('Cone', me_cone)
ob_torus_001 = bpy.data.objects.new('Torus.001', me_torus_004)
ob_torus = bpy.data.objects.new('Torus', me_torus)
ob_sphere = bpy.data.objects.new('Sphere', me_sphere)
ob_cylinder = bpy.data.objects.new('Cylinder', me_cylinder)
ob_lamp = bpy.data.objects.new('Lamp', light_lamp)
ob_camera = bpy.data.objects.new('Camera', cam_camera)

# ---- transforms, parenting, visibility, modifiers, constraints
ob_cone.location = (0.005366, -0.03123, 2.539)
ob_cone.scale = (2.348, 2.348, 2.539)
ob_cone.lineart.crease_threshold = 0.0
ob_torus_001.location = (-0.004449, -0.004427, 8.668)
ob_torus_001.scale = (1.974, 1.974, 1.0)
ob_torus_001.lineart.crease_threshold = 0.0
ob_torus.location = (-0.00445, -0.004427, 9.167)
ob_torus.lineart.crease_threshold = 0.0
ob_sphere.location = (0.02573, -0.0001606, 9.19)
ob_sphere.scale = (0.5314, 0.5314, 0.5314)
ob_sphere.lineart.crease_threshold = 0.0
ob_cylinder.location = (0.0, 0.0, 4.839)
ob_cylinder.scale = (1.29, 1.29, 3.318)
ob_cylinder.lineart.crease_threshold = 0.0
ob_lamp.location = (4.443, 0.6443, 6.715)
ob_lamp.rotation_euler = (0.6503, 0.05522, 1.866)
ob_lamp.lock_rotations_4d = False
ob_lamp.empty_display_type = 'ARROWS'
ob_lamp.color = (0.0, 0.0, 0.0, 0.0)
ob_lamp.lineart.crease_threshold = 0.0
ob_camera.location = (7.481, -6.508, 5.344)
ob_camera.rotation_euler = (1.109, 0.01082, 0.8149)
ob_camera.lock_rotations_4d = False
ob_camera.empty_display_type = 'ARROWS'
ob_camera.color = (0.0, 0.0, 0.0, 0.0)
ob_camera.display_type = 'WIRE'
ob_camera.lineart.crease_threshold = 0.0

# ---- collection membership
col_collection_1.objects.link(ob_cone)
col_collection_1.objects.link(ob_torus_001)
col_collection_1.objects.link(ob_torus)
col_collection_1.objects.link(ob_sphere)
col_collection_1.objects.link(ob_cylinder)
col_collection_1.objects.link(ob_lamp)
col_collection_1.objects.link(ob_camera)

# ---- scene / render settings (as saved in the file)
scene.camera = ob_camera
scene.frame_start = 1; scene.frame_end = 250; scene.frame_set(1)
scene.render.engine = 'BLENDER_EEVEE_NEXT'
scene.render.resolution_percentage = 50
scene.render.dither_intensity = 0.0
scene.cycles.use_denoising = False
scene.cycles.samples = 10
scene.cycles.sampling_pattern = 'TABULATED_SOBOL'
scene.cycles.light_sampling_threshold = 0.0
scene.cycles.use_adaptive_sampling = False
scene.cycles.use_light_tree = False
scene.cycles.blur_glossy = 0.0
scene.cycles.pixel_filter_type = 'GAUSSIAN'
scene.cycles.sample_clamp_indirect = 0.0
scene.view_settings.view_transform = 'Standard'
bpy.context.view_layer.update()
